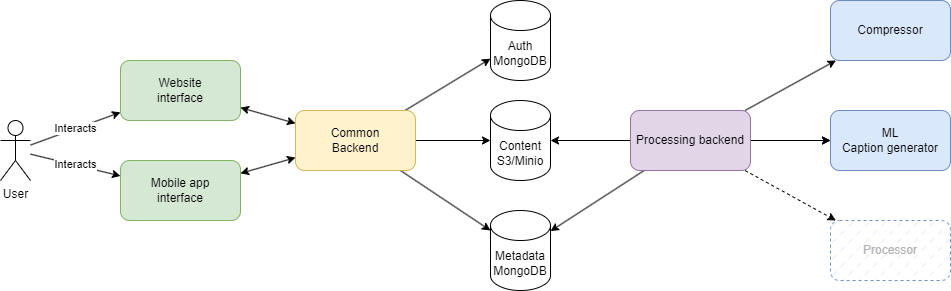

The diagram above was exported from draw.io. Its source (the exported page's mxGraphModel, read from the mxfile embedded in the PNG):
<mxGraphModel dx="1221" dy="759" grid="1" gridSize="10" guides="1" tooltips="1" connect="1" arrows="1" fold="1" page="1" pageScale="1" pageWidth="850" pageHeight="1100" math="0" shadow="0">
  <root>
    <mxCell id="0" />
    <mxCell id="1" parent="0" />
    <mxCell id="2" value="Interacts" style="rounded=0;orthogonalLoop=1;jettySize=auto;html=1;" edge="1" source="4" target="6" parent="1">
      <mxGeometry relative="1" as="geometry" />
    </mxCell>
    <mxCell id="3" value="Interacts" style="rounded=0;orthogonalLoop=1;jettySize=auto;html=1;" edge="1" source="4" target="8" parent="1">
      <mxGeometry relative="1" as="geometry" />
    </mxCell>
    <mxCell id="4" value="User" style="shape=umlActor;verticalLabelPosition=bottom;verticalAlign=top;html=1;outlineConnect=0;" vertex="1" parent="1">
      <mxGeometry x="50" y="190" width="30" height="60" as="geometry" />
    </mxCell>
    <mxCell id="5" style="rounded=0;orthogonalLoop=1;jettySize=auto;html=1;startArrow=classic;startFill=1;" edge="1" source="6" target="12" parent="1">
      <mxGeometry relative="1" as="geometry" />
    </mxCell>
    <mxCell id="6" value="Website &lt;br&gt;interface" style="rounded=1;whiteSpace=wrap;html=1;fillColor=#d5e8d4;strokeColor=#82b366;" vertex="1" parent="1">
      <mxGeometry x="170" y="130" width="120" height="60" as="geometry" />
    </mxCell>
    <mxCell id="7" style="rounded=0;orthogonalLoop=1;jettySize=auto;html=1;startArrow=classic;startFill=1;" edge="1" source="8" target="12" parent="1">
      <mxGeometry relative="1" as="geometry" />
    </mxCell>
    <mxCell id="8" value="Mobile app &lt;br&gt;interface" style="rounded=1;whiteSpace=wrap;html=1;fillColor=#d5e8d4;strokeColor=#82b366;" vertex="1" parent="1">
      <mxGeometry x="170" y="230" width="120" height="60" as="geometry" />
    </mxCell>
    <mxCell id="9" value="" style="rounded=0;orthogonalLoop=1;jettySize=auto;html=1;" edge="1" source="12" target="13" parent="1">
      <mxGeometry relative="1" as="geometry">
        <mxPoint x="545" y="210" as="targetPoint" />
      </mxGeometry>
    </mxCell>
    <mxCell id="10" style="rounded=0;orthogonalLoop=1;jettySize=auto;html=1;" edge="1" source="12" target="14" parent="1">
      <mxGeometry relative="1" as="geometry" />
    </mxCell>
    <mxCell id="11" style="rounded=0;orthogonalLoop=1;jettySize=auto;html=1;" edge="1" source="12" target="15" parent="1">
      <mxGeometry relative="1" as="geometry" />
    </mxCell>
    <mxCell id="12" value="Common&lt;br&gt;Backend" style="rounded=1;whiteSpace=wrap;html=1;fillColor=#fff2cc;strokeColor=#d6b656;" vertex="1" parent="1">
      <mxGeometry x="345" y="180" width="120" height="60" as="geometry" />
    </mxCell>
    <mxCell id="13" value="Auth&lt;br&gt;MongoDB" style="shape=cylinder3;whiteSpace=wrap;html=1;boundedLbl=1;backgroundOutline=1;size=15;" vertex="1" parent="1">
      <mxGeometry x="540" y="70" width="60" height="80" as="geometry" />
    </mxCell>
    <mxCell id="14" value="Content&lt;br&gt;S3/Minio" style="shape=cylinder3;whiteSpace=wrap;html=1;boundedLbl=1;backgroundOutline=1;size=15;" vertex="1" parent="1">
      <mxGeometry x="540" y="170" width="60" height="80" as="geometry" />
    </mxCell>
    <mxCell id="15" value="Metadata&lt;br&gt;MongoDB" style="shape=cylinder3;whiteSpace=wrap;html=1;boundedLbl=1;backgroundOutline=1;size=15;" vertex="1" parent="1">
      <mxGeometry x="540" y="280" width="60" height="80" as="geometry" />
    </mxCell>
    <mxCell id="16" style="edgeStyle=orthogonalEdgeStyle;rounded=0;orthogonalLoop=1;jettySize=auto;html=1;" edge="1" source="22" target="14" parent="1">
      <mxGeometry relative="1" as="geometry" />
    </mxCell>
    <mxCell id="17" style="rounded=0;orthogonalLoop=1;jettySize=auto;html=1;" edge="1" source="22" target="15" parent="1">
      <mxGeometry relative="1" as="geometry" />
    </mxCell>
    <mxCell id="18" value="" style="edgeStyle=orthogonalEdgeStyle;rounded=0;orthogonalLoop=1;jettySize=auto;html=1;" edge="1" source="22" target="23" parent="1">
      <mxGeometry relative="1" as="geometry" />
    </mxCell>
    <mxCell id="19" value="" style="edgeStyle=orthogonalEdgeStyle;rounded=0;orthogonalLoop=1;jettySize=auto;html=1;" edge="1" source="22" target="23" parent="1">
      <mxGeometry relative="1" as="geometry" />
    </mxCell>
    <mxCell id="20" value="" style="rounded=0;orthogonalLoop=1;jettySize=auto;html=1;" edge="1" source="22" target="24" parent="1">
      <mxGeometry relative="1" as="geometry" />
    </mxCell>
    <mxCell id="21" style="rounded=0;orthogonalLoop=1;jettySize=auto;html=1;dashed=1;" edge="1" source="22" target="25" parent="1">
      <mxGeometry relative="1" as="geometry" />
    </mxCell>
    <mxCell id="22" value="Processing backend" style="rounded=1;whiteSpace=wrap;html=1;fillColor=#e1d5e7;strokeColor=#9673a6;" vertex="1" parent="1">
      <mxGeometry x="680" y="180" width="120" height="60" as="geometry" />
    </mxCell>
    <mxCell id="23" value="ML &lt;br&gt;Caption generator" style="rounded=1;whiteSpace=wrap;html=1;fillColor=#dae8fc;strokeColor=#6c8ebf;" vertex="1" parent="1">
      <mxGeometry x="880" y="180" width="120" height="60" as="geometry" />
    </mxCell>
    <mxCell id="24" value="Compressor" style="rounded=1;whiteSpace=wrap;html=1;fillColor=#dae8fc;strokeColor=#6c8ebf;" vertex="1" parent="1">
      <mxGeometry x="880" y="70" width="120" height="60" as="geometry" />
    </mxCell>
    <mxCell id="25" value="&lt;font color=&quot;#b3b3b3&quot;&gt;Processor&lt;br&gt;&lt;/font&gt;" style="rounded=1;whiteSpace=wrap;html=1;fillColor=#dae8fc;strokeColor=#6c8ebf;fillStyle=dashed;dashed=1;" vertex="1" parent="1">
      <mxGeometry x="880" y="290" width="120" height="60" as="geometry" />
    </mxCell>
  </root>
</mxGraphModel>